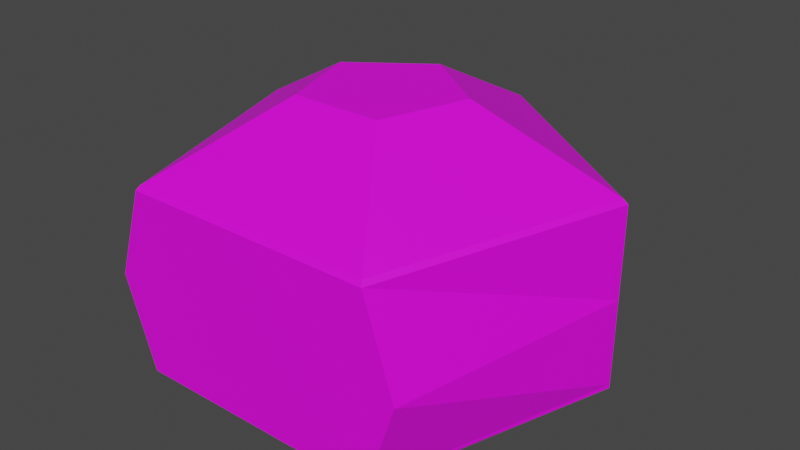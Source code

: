 # Source: nuts_soldier_core.blend  (saved by Blender 3.6.13; exported with 4.5.12 LTS)
import bpy
from mathutils import Matrix  # noqa: F401  (used for matrix-valued properties, if any)

bpy.ops.wm.read_factory_settings(use_empty=True)
scene = bpy.context.scene
scene.name = 'Scene'

# ---- collections
col_collection = bpy.data.collections.new('Collection'); scene.collection.children.link(col_collection)

# ---- images (referenced by path relative to the original .blend; pixels are not part of the script)
import os
ASSET_DIR = os.environ.get("B2B_ASSET_DIR", "")  # directory of the original .blend (textures are referenced by path, not embedded)
HERE = os.path.dirname(os.path.abspath(__file__))  # packed textures are extracted next to this script under _unpacked/

def load_image(name, relpath, width, height, colorspace="sRGB"):
    """Load a texture the original file referenced (path relative to the .blend, or extracted next to this script)."""
    p = next((c for c in (os.path.join(HERE, relpath), os.path.join(ASSET_DIR, relpath)) if relpath and os.path.exists(c)), "")
    if p:
        img = bpy.data.images.load(p, check_existing=True)
        img.name = name
    else:  # same state as the original file: an image datablock whose file is absent (Cycles renders it pink)
        img = bpy.data.images.new(name, width, height)
        img.source = "FILE"
        img.filepath = "//" + (relpath or name)
    img.colorspace_settings.name = colorspace
    return img
img_carry_vault_tex_png = load_image('carry_vault_tex.png', 'carry_vault_tex.png', 1024, 1024, 'sRGB')

# ---- materials (node trees are filled in below, after node groups)
mat_carry_vault_material = bpy.data.materials.new('carry_vault_material')
mat_carry_vault_material.use_transparent_shadow = False

# ---- material node trees
mat_carry_vault_material.use_nodes = True; mat_carry_vault_material.node_tree.nodes.clear()
_N = mat_carry_vault_material.node_tree.nodes; _L = mat_carry_vault_material.node_tree.links
n0 = _N.new('ShaderNodeBsdfPrincipled'); n0.name = 'Principled BSDF'; n0.location = (10, 300)
n0.distribution = 'GGX'
n0.subsurface_method = 'RANDOM_WALK_SKIN'
n0.inputs[3].default_value = 1.45
n0.inputs[27].default_value = (0.0, 0.0, 0.0, 1.0)
n0.inputs[28].default_value = 1.0
n1 = _N.new('ShaderNodeOutputMaterial'); n1.name = 'Material Output'; n1.location = (300, 300)
n2 = _N.new('ShaderNodeTexImage'); n2.name = '画像テクスチャ'; n2.location = (-280, 280)
n2.image = img_carry_vault_tex_png
_L.new(n0.outputs[0], n1.inputs[0])
_L.new(n2.outputs[0], n0.inputs[0])
n1.is_active_output = True

# ---- world
world_world = bpy.data.worlds.new('World'); scene.world = world_world
world_world.use_nodes = True; world_world.node_tree.nodes.clear()
_N = world_world.node_tree.nodes; _L = world_world.node_tree.links
n0 = _N.new('ShaderNodeOutputWorld'); n0.name = 'World Output'; n0.location = (300, 300)
n1 = _N.new('ShaderNodeBackground'); n1.name = 'Background'; n1.location = (10, 300)
n1.inputs[0].default_value = (0.05088, 0.05088, 0.05088, 1.0)
_L.new(n1.outputs[0], n0.inputs[0])
n0.is_active_output = True
world_world.color = (0.05088, 0.05088, 0.05088)
world_world.use_sun_shadow = False
world_world.sun_shadow_jitter_overblur = 0.0

# ---- meshes
me_x = bpy.data.meshes.new('円')
me_x.from_pydata([(-0.0003882, 0.3611, 0.04138), (-0.0003882, 0.3611, 0.3296), (0.3239, 0.1255, 0.04138), (0.3239, 0.1255, 0.3296), (0.2, -0.2557, 0.04138), (0.2, -0.2557, 0.3296), (-0.2008, -0.2557, 0.04138), (-0.2008, -0.2557, 0.3296), (-0.3246, 0.1255, 0.04138), (-0.3246, 0.1255, 0.3296), (-0.0003882, 0.2403, 2.041e-06), (0.209, 0.08816, 2.016e-06), (0.129, -0.158, 1.976e-06), (-0.1298, -0.158, 1.976e-06), (-0.2098, 0.08816, 2.016e-06), (0.1154, 0.05773, 0.4447), (-0.0003882, 0.1418, 0.4447), (0.07115, -0.07834, 0.4447), (-0.07193, -0.07834, 0.4447), (-0.1161, 0.05773, 0.4447), (-0.0003882, 0.3611, 0.1855), (0.3239, 0.1255, 0.1855), (0.2482, -0.2557, 0.1855), (-0.2489, -0.2557, 0.1855), (-0.3246, 0.1255, 0.1855), (0.3174, 0.1234, 0.3367), (0.196, -0.2502, 0.3367), (-0.3182, 0.1234, 0.3367), (-0.0003882, 0.3543, 0.3367), (-0.1968, -0.2502, 0.3367), (0.3239, 0.1255, 0.04758), (0.2021, -0.2557, 0.04758), (-0.2029, -0.2557, 0.04758), (-0.3246, 0.1255, 0.04758), (-0.0003882, 0.3611, 0.04758), (-0.0003882, 0.02012, 2.005e-06), (-0.0003882, 0.02012, 0.4447)], [], [(20, 1, 3, 21), (21, 3, 5, 22), (22, 5, 7, 23), (26, 25, 15, 17), (23, 7, 9, 24), (24, 9, 1, 20), (4, 6, 13, 12), (15, 16, 36), (6, 8, 14, 13), (2, 4, 12, 11), (8, 0, 10, 14), (0, 2, 11, 10), (28, 27, 19, 16), (25, 28, 16, 15), (29, 26, 17, 18), (27, 29, 18, 19), (33, 24, 20, 34), (32, 23, 24, 33), (31, 22, 23, 32), (30, 21, 22, 31), (34, 20, 21, 30), (9, 7, 29, 27), (7, 5, 26, 29), (3, 1, 28, 25), (1, 9, 27, 28), (5, 3, 25, 26), (10, 11, 35), (0, 34, 30, 2), (2, 30, 31, 4), (4, 31, 32, 6), (6, 32, 33, 8), (8, 33, 34, 0), (11, 12, 35), (12, 13, 35), (13, 14, 35), (14, 10, 35), (16, 19, 36), (19, 18, 36), (18, 17, 36), (17, 15, 36)])
_uv = me_x.uv_layers.new(name='UVマップ')
_uv.uv.foreach_set('vector', [0.009429, 0.214, 0.005343, 0.214, 0.005365, 0.2098, 0.009451, 0.2098, 0.009451, 0.2098, 0.005365, 0.2098, 0.005387, 0.2056, 0.009473, 0.2056, 0.009473, 0.2056, 0.005387, 0.2056, 0.00541, 0.2012, 0.009495, 0.2012, 0.0201, 0.2207, 0.0149, 0.2119, 0.02059, 0.2123, 0.02243, 0.2155, 0.009385, 0.2225, 0.005299, 0.2225, 0.005321, 0.2183, 0.009407, 0.2183, 0.009407, 0.2183, 0.005321, 0.2183, 0.005343, 0.214, 0.009429, 0.214, 0.04836, 0.2075, 0.04836, 0.2179, 0.04574, 0.216, 0.04576, 0.2093, 0.02059, 0.2123, 0.02293, 0.2095, 0.02373, 0.2126, 0.04802, 0.2183, 0.038, 0.2209, 0.03911, 0.2179, 0.04558, 0.2162, 0.03855, 0.2041, 0.04836, 0.2075, 0.04576, 0.2093, 0.03948, 0.2072, 0.038, 0.2209, 0.03225, 0.2123, 0.03543, 0.2124, 0.03911, 0.2179, 0.03225, 0.2123, 0.03855, 0.2041, 0.03948, 0.2072, 0.03543, 0.2124, 0.02141, 0.204, 0.03105, 0.2075, 0.02634, 0.2108, 0.02293, 0.2095, 0.0149, 0.2119, 0.02141, 0.204, 0.02293, 0.2095, 0.02059, 0.2123, 0.0301, 0.2188, 0.0201, 0.2207, 0.02243, 0.2155, 0.02607, 0.2148, 0.03105, 0.2075, 0.03105, 0.2178, 0.02628, 0.2145, 0.02634, 0.2108, 0.01332, 0.2183, 0.009407, 0.2183, 0.009429, 0.214, 0.01334, 0.214, 0.01329, 0.2225, 0.009385, 0.2225, 0.009407, 0.2183, 0.01332, 0.2183, 0.01338, 0.2056, 0.009473, 0.2056, 0.009495, 0.2012, 0.01341, 0.2012, 0.01336, 0.2098, 0.009451, 0.2098, 0.009473, 0.2056, 0.01338, 0.2056, 0.01334, 0.214, 0.009429, 0.214, 0.009451, 0.2098, 0.01336, 0.2098, 0.1738, 0.2196, 0.1844, 0.2195, 0.1834, 0.2197, 0.173, 0.2198, 0.1308, 0.2203, 0.1419, 0.2201, 0.1418, 0.2203, 0.1309, 0.2204, 0.1525, 0.2199, 0.1631, 0.2198, 0.1626, 0.22, 0.1521, 0.2201, 0.1631, 0.2198, 0.1738, 0.2196, 0.173, 0.2198, 0.1626, 0.22, 0.1419, 0.2201, 0.1525, 0.2199, 0.1521, 0.2201, 0.1418, 0.2203, 0.03543, 0.2124, 0.03948, 0.2072, 0.04112, 0.2126, 0.148, 0.2174, 0.148, 0.2173, 0.1562, 0.2166, 0.1562, 0.2167, 0.1562, 0.2167, 0.1562, 0.2166, 0.1643, 0.2159, 0.1644, 0.216, 0.1644, 0.216, 0.1643, 0.2159, 0.1729, 0.2152, 0.1729, 0.2153, 0.1316, 0.2188, 0.1316, 0.2186, 0.1397, 0.2179, 0.1398, 0.2181, 0.1398, 0.2181, 0.1397, 0.2179, 0.148, 0.2173, 0.148, 0.2174, 0.03948, 0.2072, 0.04576, 0.2093, 0.04112, 0.2126, 0.04576, 0.2093, 0.04574, 0.216, 0.04112, 0.2126, 0.04558, 0.2162, 0.03911, 0.2179, 0.04112, 0.2126, 0.03911, 0.2179, 0.03543, 0.2124, 0.04112, 0.2126, 0.02293, 0.2095, 0.02634, 0.2108, 0.02373, 0.2126, 0.02634, 0.2108, 0.02628, 0.2145, 0.02373, 0.2126, 0.02607, 0.2148, 0.02243, 0.2155, 0.02373, 0.2126, 0.02243, 0.2155, 0.02059, 0.2123, 0.02373, 0.2126])
me_x.materials.append(mat_carry_vault_material)
me_x.update()

# ---- objects
ob_mesh = bpy.data.objects.new('Mesh', me_x)

# ---- transforms, parenting, visibility, modifiers, constraints
ob_mesh.location = (0.0, 0.0, 0.0)
_vg = ob_mesh.vertex_groups.new(name='main')
_vg = ob_mesh.vertex_groups.new(name='shell_top')
_vg = ob_mesh.vertex_groups.new(name='shell_buttom')
_vg = ob_mesh.vertex_groups.new(name='Gun and Hand')
_vg = ob_mesh.vertex_groups.new(name='Leg_R')
_vg = ob_mesh.vertex_groups.new(name='Leg_L')
_vg = ob_mesh.vertex_groups.new(name='eye_normal')
_vg = ob_mesh.vertex_groups.new(name='eye_anger')
_vg = ob_mesh.vertex_groups.new(name='eye_down')
_vg = ob_mesh.vertex_groups.new(name='BOM')

# ---- collection membership
col_collection.objects.link(ob_mesh)

# ---- scene / render settings (as saved in the file)
scene.frame_start = 1; scene.frame_end = 70; scene.frame_set(1)
scene.render.engine = 'BLENDER_EEVEE_NEXT'
scene.render.fps = 50
scene.cycles.sampling_pattern = 'TABULATED_SOBOL'
scene.cycles.use_light_tree = False
scene.view_settings.view_transform = 'Filmic'
bpy.context.view_layer.update()

# ---- added for rendering (the .blend has no active camera and no usable light): camera, sun
cam_auto = bpy.data.cameras.new('AutoCamera')
cam_auto.lens = 50.0
cam_auto.sensor_width = 36.0
cam_auto.clip_end = 1000.0
ob_auto_camera = bpy.data.objects.new('AutoCamera', cam_auto)
scene.collection.objects.link(ob_auto_camera)
ob_auto_camera.location = (0.92422, -1.05685, 0.962019)
ob_auto_camera.rotation_euler = (1.09748, -7.21219e-08, 0.694738)
scene.camera = ob_auto_camera
light_auto_sun = bpy.data.lights.new('AutoSun', 'SUN')
light_auto_sun.energy = 3.0
light_auto_sun.angle = 0.0523599
ob_auto_sun = bpy.data.objects.new('AutoSun', light_auto_sun)
scene.collection.objects.link(ob_auto_sun)
ob_auto_sun.rotation_euler = (0.872665, 0.174533, 0.523599)
bpy.context.view_layer.update()
